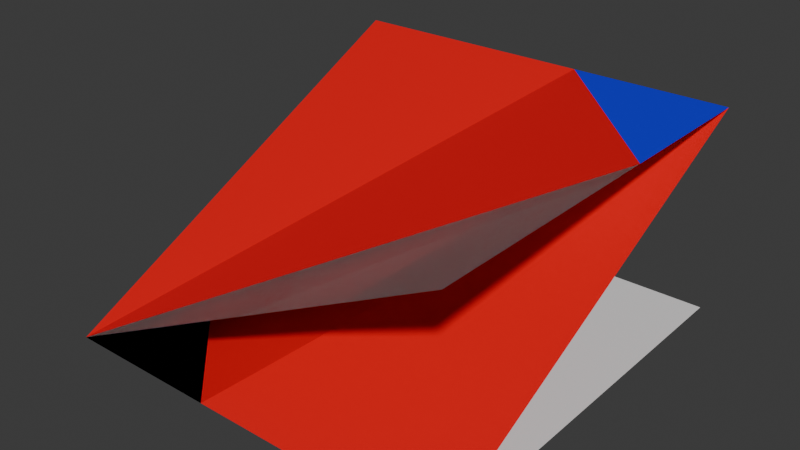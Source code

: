 # Source: Ground.blend  (saved by Blender 5.0.119; exported with 4.5.12 LTS)
import bpy
from mathutils import Matrix  # noqa: F401  (used for matrix-valued properties, if any)

bpy.ops.wm.read_factory_settings(use_empty=True)
scene = bpy.context.scene
scene.name = 'Scene'

# ---- collections
col_collection = bpy.data.collections.new('Collection'); scene.collection.children.link(col_collection)

# ---- materials (node trees are filled in below, after node groups)
mat_raised = bpy.data.materials.new('Raised')
mat_floor = bpy.data.materials.new('Floor')

# ---- material node trees
mat_raised.use_nodes = True; mat_raised.node_tree.nodes.clear()
_N = mat_raised.node_tree.nodes; _L = mat_raised.node_tree.links
n0 = _N.new('ShaderNodeBsdfPrincipled'); n0.name = 'Principled BSDF'; n0.location = (-200, 100)
n0.inputs[0].default_value = (0.8, 0.0, 0.00658, 1.0)
n1 = _N.new('ShaderNodeOutputMaterial'); n1.name = 'Material Output'; n1.location = (200, 100)
_L.new(n0.outputs[0], n1.inputs[0])
n1.is_active_output = True
mat_floor.use_nodes = True; mat_floor.node_tree.nodes.clear()
_N = mat_floor.node_tree.nodes; _L = mat_floor.node_tree.links
n0 = _N.new('ShaderNodeBsdfPrincipled'); n0.name = 'Principled BSDF'; n0.location = (-200, 100)
n0.inputs[0].default_value = (0.0, 0.01039, 0.8, 1.0)
n1 = _N.new('ShaderNodeOutputMaterial'); n1.name = 'Material Output'; n1.location = (200, 100)
_L.new(n0.outputs[0], n1.inputs[0])
n1.is_active_output = True

# ---- world
world_world = bpy.data.worlds.new('World'); scene.world = world_world
world_world.use_nodes = True; world_world.node_tree.nodes.clear()
_N = world_world.node_tree.nodes; _L = world_world.node_tree.links
n0 = _N.new('ShaderNodeOutputWorld'); n0.name = 'World Output'; n0.location = (200, 100)
n1 = _N.new('ShaderNodeBackground'); n1.name = 'Background'; n1.location = (-200, 100)
n1.inputs[0].default_value = (0.05088, 0.05088, 0.05088, 1.0)
_L.new(n1.outputs[0], n0.inputs[0])
n0.is_active_output = True
world_world.color = (0.05088, 0.05088, 0.05088)
world_world.sun_shadow_jitter_overblur = 0.0

# ---- meshes
me_floor = bpy.data.meshes.new('Floor')
me_floor.from_pydata([(1.0, 1.0, 0.0), (1.0, 0.0, 0.0), (0.0, 1.0, 0.0), (0.0, 0.0, 0.0)], [], [(2, 3, 1, 0)])
_uv = me_floor.uv_layers.new(name='UVMap')
_uv.uv.foreach_set('vector', [9.995e-05, 0.0001001, 9.995e-05, 0.9999, 0.9999, 0.9999, 0.9999, 9.995e-05])
me_floor.update()
me_raised = bpy.data.meshes.new('Raised')
me_raised.from_pydata([(1.0, 1.0, 0.5), (1.0, 0.0, 0.5), (0.0, 1.0, 0.0), (0.0, 0.0, 0.0)], [], [(2, 3, 1, 0)])
_uv = me_raised.uv_layers.new(name='UVMap')
_uv.uv.foreach_set('vector', [9.995e-05, 0.0001001, 9.995e-05, 0.9999, 0.9999, 0.9999, 0.9999, 9.995e-05])
me_raised.update()
me_innercorner = bpy.data.meshes.new('InnerCorner')
me_innercorner.from_pydata([(0.0, 0.0, 0.0), (0.0, 1.0, 0.5), (1.0, 0.0, 0.5), (1.0, 1.0, 0.5), (0.6138, 1.0, 0.5), (1.0, 0.6138, 0.5)], [], [(3, 4, 5), (0, 5, 4), (0, 4, 1), (2, 5, 0)])
me_innercorner.polygons.foreach_set('material_index', [1, 0, 0, 0])
_uv = me_innercorner.uv_layers.new(name='UVMap')
_uv.uv.foreach_set('vector', [1.0, 1.0, 0.6138, 1.0, 1.0, 0.6138, 0.0, 0.0, 1.0, 0.6138, 0.6138, 1.0, 0.0, 0.0, 0.6138, 1.0, 0.0, 1.0, 1.0, 0.0, 1.0, 0.6138, 0.0, 0.0])
me_innercorner.materials.append(mat_raised)
me_innercorner.materials.append(mat_floor)
me_innercorner.update()
me_corner = bpy.data.meshes.new('Corner')
me_corner.from_pydata([(1.0, 1.0, 0.5), (1.0, 0.0, 0.0), (0.0, 1.0, 0.0), (0.0, 0.0, 0.0), (0.3862, 0.0, 0.0), (0.0, 0.3862, 0.0)], [], [(3, 4, 5), (0, 5, 4), (0, 4, 1), (2, 5, 0)])
me_corner.polygons.foreach_set('material_index', [1, 0, 0, 0])
_uv = me_corner.uv_layers.new(name='UVMap')
_uv.uv.foreach_set('vector', [0.0, 0.0, 0.3862, 0.0, 0.0, 0.3862, 1.0, 1.0, 0.0, 0.3862, 0.3862, 0.0, 1.0, 1.0, 0.3862, 0.0, 1.0, 0.0, 0.0, 1.0, 0.0, 0.3862, 1.0, 1.0])
me_corner.materials.append(mat_raised)
me_corner.materials.append(mat_floor)
me_corner.update()

# ---- objects
ob_floor = bpy.data.objects.new('Floor', me_floor)
ob_raised = bpy.data.objects.new('Raised', me_raised)
ob_innercorner = bpy.data.objects.new('InnerCorner', me_innercorner)
ob_corner = bpy.data.objects.new('Corner', me_corner)

# ---- transforms, parenting, visibility, modifiers, constraints
ob_floor.location = (0.0, 0.0, 0.0)
ob_raised.location = (0.0, 0.0, 0.0)
ob_innercorner.location = (0.0, 0.0, 0.0)
ob_corner.location = (0.0, 0.0, 0.0)

# ---- collection membership
col_collection.objects.link(ob_floor)
col_collection.objects.link(ob_raised)
col_collection.objects.link(ob_innercorner)
col_collection.objects.link(ob_corner)

# ---- scene / render settings (as saved in the file)
scene.frame_start = 1; scene.frame_end = 250; scene.frame_set(159)
scene.render.engine = 'BLENDER_EEVEE_NEXT'
scene.render.bake_bias = 0.0
scene.render.bake_samples = 0
scene.cycles.sampling_pattern = 'TABULATED_SOBOL'
scene.eevee.use_volume_custom_range = False
bpy.context.view_layer.update()

# ---- added for rendering (the .blend has no active camera and no usable light): camera, sun
cam_auto = bpy.data.cameras.new('AutoCamera')
cam_auto.lens = 50.0
cam_auto.sensor_width = 36.0
cam_auto.clip_end = 1000.0
ob_auto_camera = bpy.data.objects.new('AutoCamera', cam_auto)
scene.collection.objects.link(ob_auto_camera)
ob_auto_camera.location = (1.88784, -1.1654, 1.36027)
ob_auto_camera.rotation_euler = (1.09748, -7.21219e-08, 0.694738)
scene.camera = ob_auto_camera
light_auto_sun = bpy.data.lights.new('AutoSun', 'SUN')
light_auto_sun.energy = 3.0
light_auto_sun.angle = 0.0523599
ob_auto_sun = bpy.data.objects.new('AutoSun', light_auto_sun)
scene.collection.objects.link(ob_auto_sun)
ob_auto_sun.rotation_euler = (0.872665, 0.174533, 0.523599)
bpy.context.view_layer.update()
